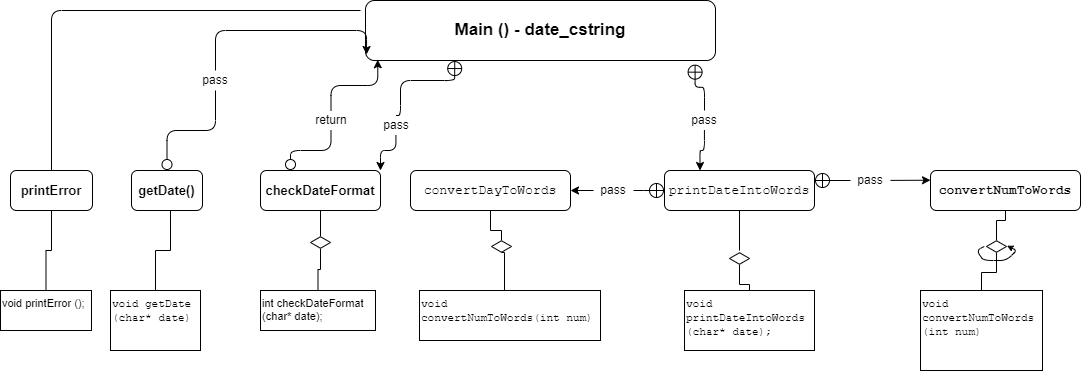

The diagram above was exported from draw.io. Its source (the exported page's mxGraphModel, read from the mxfile embedded in the PNG):
<mxGraphModel dx="1182" dy="690" grid="1" gridSize="10" guides="1" tooltips="1" connect="1" arrows="1" fold="1" page="1" pageScale="1" pageWidth="1100" pageHeight="850" background="#9e9e9e" math="0" shadow="0">
  <root>
    <mxCell id="0" />
    <mxCell id="1" parent="0" />
    <mxCell id="AFJ6fUOBSR2v7E0Lf3oa-17" style="edgeStyle=orthogonalEdgeStyle;rounded=1;orthogonalLoop=1;jettySize=auto;html=1;fontSize=13;fontColor=#000000;strokeColor=#000000;endArrow=none;endFill=0;" parent="1" target="AFJ6fUOBSR2v7E0Lf3oa-7" edge="1">
      <mxGeometry relative="1" as="geometry">
        <mxPoint x="370" y="40" as="sourcePoint" />
      </mxGeometry>
    </mxCell>
    <mxCell id="AFJ6fUOBSR2v7E0Lf3oa-20" style="edgeStyle=orthogonalEdgeStyle;rounded=1;orthogonalLoop=1;jettySize=auto;html=1;entryX=1;entryY=0.5;entryDx=0;entryDy=0;fontSize=13;fontColor=#000000;startArrow=none;startFill=0;strokeColor=#000000;exitX=0;exitY=0.5;exitDx=0;exitDy=0;" parent="1" source="s8b4lYgJ3GzKXeLnXado-15" target="AFJ6fUOBSR2v7E0Lf3oa-13" edge="1">
      <mxGeometry relative="1" as="geometry">
        <mxPoint x="510" y="190" as="sourcePoint" />
      </mxGeometry>
    </mxCell>
    <mxCell id="AFJ6fUOBSR2v7E0Lf3oa-3" value="&lt;p class=&quot;MsoNormal&quot; style=&quot;font-size: 17px;&quot;&gt;Main () - date_cstring&lt;/p&gt;" style="rounded=1;whiteSpace=wrap;html=1;fillStyle=auto;strokeColor=#000000;fontColor=#000000;fillColor=#ffffff;fontSize=17;fontStyle=1" parent="1" vertex="1">
      <mxGeometry x="375" y="30" width="350" height="60" as="geometry" />
    </mxCell>
    <mxCell id="AFJ6fUOBSR2v7E0Lf3oa-34" style="rounded=0;orthogonalLoop=1;jettySize=auto;html=1;exitX=0.5;exitY=1;exitDx=0;exitDy=0;entryX=0.5;entryY=0;entryDx=0;entryDy=0;fontSize=17;fontColor=#000000;edgeStyle=orthogonalEdgeStyle;startArrow=none;startFill=0;endArrow=none;endFill=0;strokeColor=#000000;" parent="1" source="AFJ6fUOBSR2v7E0Lf3oa-7" target="AFJ6fUOBSR2v7E0Lf3oa-26" edge="1">
      <mxGeometry relative="1" as="geometry" />
    </mxCell>
    <mxCell id="AFJ6fUOBSR2v7E0Lf3oa-7" value="printError" style="rounded=1;whiteSpace=wrap;html=1;fillStyle=auto;strokeColor=#000000;fontColor=#000000;fillColor=#ffffff;fontSize=13;fontStyle=1" parent="1" vertex="1">
      <mxGeometry x="20" y="200" width="82" height="40" as="geometry" />
    </mxCell>
    <mxCell id="AFJ6fUOBSR2v7E0Lf3oa-35" style="rounded=0;orthogonalLoop=1;jettySize=auto;html=1;exitX=0.5;exitY=1;exitDx=0;exitDy=0;entryX=0.5;entryY=0;entryDx=0;entryDy=0;fontSize=17;fontColor=#000000;startArrow=none;edgeStyle=orthogonalEdgeStyle;startFill=0;endArrow=none;endFill=0;strokeColor=#000000;" parent="1" source="AFJ6fUOBSR2v7E0Lf3oa-61" target="AFJ6fUOBSR2v7E0Lf3oa-27" edge="1">
      <mxGeometry relative="1" as="geometry" />
    </mxCell>
    <mxCell id="AFJ6fUOBSR2v7E0Lf3oa-8" value="checkDateFormat" style="rounded=1;whiteSpace=wrap;html=1;fillStyle=auto;strokeColor=#000000;fontColor=#000000;fillColor=#ffffff;fontSize=13;fontStyle=1" parent="1" vertex="1">
      <mxGeometry x="270" y="200" width="120" height="40" as="geometry" />
    </mxCell>
    <mxCell id="AFJ6fUOBSR2v7E0Lf3oa-11" value="&lt;code style=&quot;font-weight: normal;&quot;&gt;printDateIntoWords&lt;/code&gt;" style="rounded=1;whiteSpace=wrap;html=1;fillStyle=auto;strokeColor=#000000;fontColor=#000000;fillColor=#ffffff;fontSize=13;fontStyle=1" parent="1" vertex="1">
      <mxGeometry x="674" y="200" width="150" height="40" as="geometry" />
    </mxCell>
    <mxCell id="AFJ6fUOBSR2v7E0Lf3oa-36" style="rounded=0;orthogonalLoop=1;jettySize=auto;html=1;exitX=0.5;exitY=1;exitDx=0;exitDy=0;fontSize=17;fontColor=#000000;startArrow=none;edgeStyle=orthogonalEdgeStyle;startFill=0;endArrow=none;endFill=0;strokeColor=#000000;" parent="1" source="AFJ6fUOBSR2v7E0Lf3oa-53" edge="1">
      <mxGeometry relative="1" as="geometry">
        <mxPoint x="514" y="320" as="targetPoint" />
      </mxGeometry>
    </mxCell>
    <mxCell id="AFJ6fUOBSR2v7E0Lf3oa-13" value="&lt;code style=&quot;font-weight: normal;&quot;&gt;convertDayToWords&lt;/code&gt;&lt;span&gt;&lt;/span&gt;" style="rounded=1;whiteSpace=wrap;html=1;fillStyle=auto;strokeColor=#000000;fontColor=#000000;fillColor=#ffffff;fontSize=13;fontStyle=1" parent="1" vertex="1">
      <mxGeometry x="420" y="200" width="160" height="40" as="geometry" />
    </mxCell>
    <mxCell id="AFJ6fUOBSR2v7E0Lf3oa-26" value="void printError ();" style="rounded=0;whiteSpace=wrap;html=1;fillStyle=auto;strokeColor=#000000;fontSize=11;fontColor=#000000;fillColor=#ffffff;align=left;verticalAlign=top;" parent="1" vertex="1">
      <mxGeometry x="10" y="320" width="91" height="40" as="geometry" />
    </mxCell>
    <mxCell id="AFJ6fUOBSR2v7E0Lf3oa-27" value="int checkDateFormat&lt;br&gt;(char* date);" style="rounded=0;whiteSpace=wrap;html=1;fillStyle=auto;strokeColor=#000000;fontSize=11;fontColor=#000000;fillColor=#ffffff;verticalAlign=top;align=left;" parent="1" vertex="1">
      <mxGeometry x="270" y="320" width="115" height="40" as="geometry" />
    </mxCell>
    <mxCell id="AFJ6fUOBSR2v7E0Lf3oa-28" value="&lt;code&gt;void&lt;br/&gt;convertNumToWords(int num)&lt;/code&gt;" style="rounded=0;whiteSpace=wrap;html=1;fillStyle=auto;strokeColor=#000000;fontSize=11;fontColor=#000000;fillColor=#ffffff;align=left;verticalAlign=top;" parent="1" vertex="1">
      <mxGeometry x="429" y="320" width="181" height="50" as="geometry" />
    </mxCell>
    <mxCell id="AFJ6fUOBSR2v7E0Lf3oa-32" value="&lt;font face=&quot;Courier New&quot;&gt;void printDateIntoWords&lt;br&gt;(char* date);&lt;/font&gt;" style="rounded=0;whiteSpace=wrap;html=1;fillStyle=auto;strokeColor=#000000;fontSize=11;fontColor=#000000;fillColor=#ffffff;align=left;verticalAlign=top;" parent="1" vertex="1">
      <mxGeometry x="694" y="320" width="130" height="60" as="geometry" />
    </mxCell>
    <mxCell id="AFJ6fUOBSR2v7E0Lf3oa-67" value="" style="rounded=0;orthogonalLoop=1;jettySize=auto;html=1;exitX=0.5;exitY=1;exitDx=0;exitDy=0;entryX=0.5;entryY=0;entryDx=0;entryDy=0;fontSize=17;fontColor=#000000;endArrow=none;edgeStyle=orthogonalEdgeStyle;startArrow=none;startFill=0;endFill=0;strokeColor=#000000;" parent="1" source="AFJ6fUOBSR2v7E0Lf3oa-8" target="AFJ6fUOBSR2v7E0Lf3oa-61" edge="1">
      <mxGeometry relative="1" as="geometry">
        <mxPoint x="365.50000000000006" y="240" as="sourcePoint" />
        <mxPoint x="358" y="320" as="targetPoint" />
      </mxGeometry>
    </mxCell>
    <mxCell id="AFJ6fUOBSR2v7E0Lf3oa-61" value="" style="html=1;whiteSpace=wrap;aspect=fixed;shape=isoRectangle;fillStyle=auto;strokeColor=#000000;fontSize=17;fontColor=#000000;fillColor=#ffffff;" parent="1" vertex="1">
      <mxGeometry x="320" y="266" width="20" height="12" as="geometry" />
    </mxCell>
    <mxCell id="AFJ6fUOBSR2v7E0Lf3oa-68" value="" style="rounded=0;orthogonalLoop=1;jettySize=auto;html=1;exitX=0.5;exitY=1;exitDx=0;exitDy=0;fontSize=17;fontColor=#000000;endArrow=none;edgeStyle=orthogonalEdgeStyle;startArrow=none;startFill=0;endFill=0;strokeColor=#000000;" parent="1" source="AFJ6fUOBSR2v7E0Lf3oa-13" target="AFJ6fUOBSR2v7E0Lf3oa-53" edge="1">
      <mxGeometry relative="1" as="geometry">
        <mxPoint x="511" y="240" as="sourcePoint" />
        <mxPoint x="520" y="320" as="targetPoint" />
      </mxGeometry>
    </mxCell>
    <mxCell id="AFJ6fUOBSR2v7E0Lf3oa-53" value="" style="html=1;whiteSpace=wrap;aspect=fixed;shape=isoRectangle;fillStyle=auto;strokeColor=#000000;fontSize=17;fontColor=#000000;fillColor=#ffffff;" parent="1" vertex="1">
      <mxGeometry x="501" y="270" width="20" height="12" as="geometry" />
    </mxCell>
    <mxCell id="AFJ6fUOBSR2v7E0Lf3oa-69" value="" style="endArrow=circle;startArrow=none;html=1;rounded=1;strokeWidth=1;fontSize=17;fontColor=#000000;startSize=6;endSize=4;exitX=0.5;exitY=1;exitDx=0;exitDy=0;entryX=0.25;entryY=0;entryDx=0;entryDy=0;endFill=0;strokeColor=#000000;edgeStyle=orthogonalEdgeStyle;" parent="1" source="s8b4lYgJ3GzKXeLnXado-18" target="AFJ6fUOBSR2v7E0Lf3oa-8" edge="1">
      <mxGeometry width="50" height="50" relative="1" as="geometry">
        <mxPoint x="415" y="90" as="sourcePoint" />
        <mxPoint x="640" y="240" as="targetPoint" />
      </mxGeometry>
    </mxCell>
    <mxCell id="s8b4lYgJ3GzKXeLnXado-6" value="getDate()" style="rounded=1;whiteSpace=wrap;html=1;fillStyle=auto;strokeColor=#000000;fontColor=#000000;fillColor=#ffffff;fontSize=13;fontStyle=1" parent="1" vertex="1">
      <mxGeometry x="141" y="200" width="71" height="40" as="geometry" />
    </mxCell>
    <mxCell id="s8b4lYgJ3GzKXeLnXado-7" value="&lt;code&gt;void getDate&lt;br&gt;(char* date)&lt;/code&gt;" style="rounded=0;whiteSpace=wrap;html=1;fillStyle=auto;strokeColor=#000000;fontSize=11;fontColor=#000000;fillColor=#ffffff;verticalAlign=top;align=left;" parent="1" vertex="1">
      <mxGeometry x="120" y="320" width="90" height="60" as="geometry" />
    </mxCell>
    <mxCell id="s8b4lYgJ3GzKXeLnXado-9" value="" style="rounded=0;orthogonalLoop=1;jettySize=auto;html=1;fontSize=17;fontColor=#000000;endArrow=none;edgeStyle=orthogonalEdgeStyle;startArrow=none;startFill=0;endFill=0;strokeColor=#000000;exitX=0.549;exitY=1;exitDx=0;exitDy=0;exitPerimeter=0;" parent="1" source="s8b4lYgJ3GzKXeLnXado-6" target="s8b4lYgJ3GzKXeLnXado-7" edge="1">
      <mxGeometry relative="1" as="geometry">
        <mxPoint x="161" y="250" as="sourcePoint" />
        <mxPoint x="161" y="310" as="targetPoint" />
      </mxGeometry>
    </mxCell>
    <mxCell id="s8b4lYgJ3GzKXeLnXado-11" value="" style="endArrow=circle;startArrow=none;html=1;rounded=1;strokeWidth=1;fontSize=17;fontColor=#000000;startSize=6;endSize=4;entryX=0.5;entryY=0;entryDx=0;entryDy=0;endFill=0;strokeColor=#000000;edgeStyle=orthogonalEdgeStyle;exitX=0.5;exitY=1;exitDx=0;exitDy=0;" parent="1" source="s8b4lYgJ3GzKXeLnXado-16" target="s8b4lYgJ3GzKXeLnXado-6" edge="1">
      <mxGeometry width="50" height="50" relative="1" as="geometry">
        <mxPoint x="390" y="60" as="sourcePoint" />
        <mxPoint x="532" y="240" as="targetPoint" />
      </mxGeometry>
    </mxCell>
    <mxCell id="s8b4lYgJ3GzKXeLnXado-17" value="" style="edgeStyle=orthogonalEdgeStyle;rounded=1;orthogonalLoop=1;jettySize=auto;html=1;entryX=1;entryY=0.5;entryDx=0;entryDy=0;fontSize=13;fontColor=#000000;startArrow=circlePlus;startFill=0;strokeColor=#000000;endArrow=none;" parent="1" target="s8b4lYgJ3GzKXeLnXado-15" edge="1" source="AFJ6fUOBSR2v7E0Lf3oa-11">
      <mxGeometry relative="1" as="geometry">
        <mxPoint x="490" y="90" as="sourcePoint" />
        <mxPoint x="485.5" y="200" as="targetPoint" />
      </mxGeometry>
    </mxCell>
    <mxCell id="s8b4lYgJ3GzKXeLnXado-15" value="&lt;font color=&quot;#000000&quot;&gt;pass&lt;br&gt;&lt;/font&gt;" style="text;strokeColor=none;align=center;fillColor=none;html=1;verticalAlign=middle;whiteSpace=wrap;rounded=0;" parent="1" vertex="1">
      <mxGeometry x="603" y="210" width="40" height="20" as="geometry" />
    </mxCell>
    <mxCell id="s8b4lYgJ3GzKXeLnXado-19" value="" style="endArrow=none;startArrow=classic;html=1;rounded=1;strokeWidth=1;fontSize=17;fontColor=#000000;startSize=6;endSize=4;exitX=0.035;exitY=0.988;exitDx=0;exitDy=0;entryX=0.5;entryY=0;entryDx=0;entryDy=0;endFill=0;strokeColor=#000000;edgeStyle=orthogonalEdgeStyle;exitPerimeter=0;" parent="1" source="AFJ6fUOBSR2v7E0Lf3oa-3" target="s8b4lYgJ3GzKXeLnXado-18" edge="1">
      <mxGeometry width="50" height="50" relative="1" as="geometry">
        <mxPoint x="402.5" y="91.98000000000002" as="sourcePoint" />
        <mxPoint x="349.125" y="200" as="targetPoint" />
      </mxGeometry>
    </mxCell>
    <mxCell id="s8b4lYgJ3GzKXeLnXado-18" value="&lt;font color=&quot;#000000&quot;&gt;return&lt;br&gt;&lt;/font&gt;" style="text;strokeColor=none;align=center;fillColor=none;html=1;verticalAlign=middle;whiteSpace=wrap;rounded=0;" parent="1" vertex="1">
      <mxGeometry x="325.5" y="140" width="30" height="20" as="geometry" />
    </mxCell>
    <mxCell id="s8b4lYgJ3GzKXeLnXado-20" value="" style="endArrow=none;startArrow=classic;html=1;rounded=1;strokeWidth=1;fontSize=17;fontColor=#000000;startSize=6;endSize=4;entryX=0.5;entryY=0;entryDx=0;entryDy=0;endFill=0;strokeColor=#000000;edgeStyle=orthogonalEdgeStyle;exitX=0.003;exitY=0.9;exitDx=0;exitDy=0;exitPerimeter=0;" parent="1" source="AFJ6fUOBSR2v7E0Lf3oa-3" target="s8b4lYgJ3GzKXeLnXado-16" edge="1">
      <mxGeometry width="50" height="50" relative="1" as="geometry">
        <mxPoint x="395" y="75.00000000000023" as="sourcePoint" />
        <mxPoint x="265.5" y="200" as="targetPoint" />
        <Array as="points">
          <mxPoint x="376" y="60" />
          <mxPoint x="225" y="60" />
        </Array>
      </mxGeometry>
    </mxCell>
    <mxCell id="s8b4lYgJ3GzKXeLnXado-16" value="&lt;font color=&quot;#000000&quot;&gt;pass&lt;/font&gt;" style="text;strokeColor=none;align=center;fillColor=none;html=1;verticalAlign=middle;whiteSpace=wrap;rounded=0;" parent="1" vertex="1">
      <mxGeometry x="210" y="100" width="30" height="20" as="geometry" />
    </mxCell>
    <mxCell id="s8b4lYgJ3GzKXeLnXado-21" value="" style="edgeStyle=orthogonalEdgeStyle;rounded=1;orthogonalLoop=1;jettySize=auto;html=1;entryX=0.5;entryY=0;entryDx=0;entryDy=0;fontSize=13;fontColor=#000000;startArrow=circlePlus;startFill=0;strokeColor=#000000;endArrow=none;exitX=0.656;exitY=1.061;exitDx=0;exitDy=0;exitPerimeter=0;" parent="1" target="s8b4lYgJ3GzKXeLnXado-22" edge="1">
      <mxGeometry relative="1" as="geometry">
        <mxPoint x="704.6000000000001" y="93.65999999999997" as="sourcePoint" />
        <mxPoint x="725.5" y="200" as="targetPoint" />
      </mxGeometry>
    </mxCell>
    <mxCell id="s8b4lYgJ3GzKXeLnXado-22" value="&lt;font color=&quot;#000000&quot;&gt;pass&lt;br&gt;&lt;/font&gt;" style="text;strokeColor=none;align=center;fillColor=none;html=1;verticalAlign=middle;whiteSpace=wrap;rounded=0;" parent="1" vertex="1">
      <mxGeometry x="694" y="140" width="40" height="20" as="geometry" />
    </mxCell>
    <mxCell id="s8b4lYgJ3GzKXeLnXado-23" style="edgeStyle=orthogonalEdgeStyle;rounded=1;orthogonalLoop=1;jettySize=auto;html=1;entryX=0.25;entryY=0;entryDx=0;entryDy=0;fontSize=13;fontColor=#000000;startArrow=none;startFill=0;strokeColor=#000000;exitX=0.498;exitY=0.981;exitDx=0;exitDy=0;exitPerimeter=0;" parent="1" source="s8b4lYgJ3GzKXeLnXado-22" edge="1">
      <mxGeometry relative="1" as="geometry">
        <mxPoint x="734" y="190" as="sourcePoint" />
        <mxPoint x="709.5" y="200" as="targetPoint" />
        <Array as="points">
          <mxPoint x="714" y="180" />
          <mxPoint x="709" y="180" />
        </Array>
      </mxGeometry>
    </mxCell>
    <mxCell id="s8b4lYgJ3GzKXeLnXado-33" style="edgeStyle=orthogonalEdgeStyle;rounded=0;orthogonalLoop=1;jettySize=auto;html=1;entryX=0.5;entryY=1;entryDx=0;entryDy=0;fontColor=#000000;endArrow=none;endFill=0;strokeColor=#000000;" parent="1" target="AFJ6fUOBSR2v7E0Lf3oa-11" edge="1">
      <mxGeometry relative="1" as="geometry">
        <mxPoint x="749" y="280" as="sourcePoint" />
      </mxGeometry>
    </mxCell>
    <mxCell id="s8b4lYgJ3GzKXeLnXado-34" value="" style="edgeStyle=orthogonalEdgeStyle;rounded=0;orthogonalLoop=1;jettySize=auto;html=1;strokeColor=#000000;fontColor=#000000;endArrow=none;endFill=0;" parent="1" source="s8b4lYgJ3GzKXeLnXado-32" target="AFJ6fUOBSR2v7E0Lf3oa-32" edge="1">
      <mxGeometry relative="1" as="geometry" />
    </mxCell>
    <mxCell id="s8b4lYgJ3GzKXeLnXado-32" value="" style="html=1;whiteSpace=wrap;aspect=fixed;shape=isoRectangle;fillStyle=auto;strokeColor=#000000;fontSize=17;fontColor=#000000;fillColor=#ffffff;" parent="1" vertex="1">
      <mxGeometry x="739" y="282" width="20" height="12" as="geometry" />
    </mxCell>
    <mxCell id="s8b4lYgJ3GzKXeLnXado-35" value="&lt;code style=&quot;&quot;&gt;convertNumToWords&lt;/code&gt;" style="rounded=1;whiteSpace=wrap;html=1;fillStyle=auto;strokeColor=#000000;fontColor=#000000;fillColor=#ffffff;fontSize=13;fontStyle=1" parent="1" vertex="1">
      <mxGeometry x="940" y="200" width="150" height="40" as="geometry" />
    </mxCell>
    <mxCell id="s8b4lYgJ3GzKXeLnXado-36" value="&lt;code&gt;void&lt;br&gt;convertNumToWords&lt;br&gt;(int num)&lt;/code&gt;" style="rounded=0;whiteSpace=wrap;html=1;fillStyle=auto;strokeColor=#000000;fontSize=11;fontColor=#000000;fillColor=#ffffff;align=left;verticalAlign=top;" parent="1" vertex="1">
      <mxGeometry x="930" y="320" width="122" height="80" as="geometry" />
    </mxCell>
    <mxCell id="s8b4lYgJ3GzKXeLnXado-37" value="" style="rounded=1;orthogonalLoop=1;jettySize=auto;html=1;entryX=0;entryY=0.5;entryDx=0;entryDy=0;fontSize=13;fontColor=#000000;startArrow=circlePlus;startFill=0;strokeColor=#000000;endArrow=none;exitX=1;exitY=0.25;exitDx=0;exitDy=0;" parent="1" target="s8b4lYgJ3GzKXeLnXado-38" edge="1" source="AFJ6fUOBSR2v7E0Lf3oa-11">
      <mxGeometry relative="1" as="geometry">
        <mxPoint x="810" y="90" as="sourcePoint" />
        <mxPoint x="805.5" y="200" as="targetPoint" />
      </mxGeometry>
    </mxCell>
    <mxCell id="s8b4lYgJ3GzKXeLnXado-38" value="&lt;font color=&quot;#000000&quot;&gt;pass&lt;br&gt;&lt;/font&gt;" style="text;strokeColor=none;align=center;fillColor=none;html=1;verticalAlign=middle;whiteSpace=wrap;rounded=0;" parent="1" vertex="1">
      <mxGeometry x="860" y="200" width="40" height="20" as="geometry" />
    </mxCell>
    <mxCell id="s8b4lYgJ3GzKXeLnXado-39" style="rounded=1;orthogonalLoop=1;jettySize=auto;html=1;fontSize=13;fontColor=#000000;startArrow=none;startFill=0;strokeColor=#000000;" parent="1" source="s8b4lYgJ3GzKXeLnXado-38" edge="1">
      <mxGeometry relative="1" as="geometry">
        <mxPoint x="908" y="209.71" as="sourcePoint" />
        <mxPoint x="940" y="209.71" as="targetPoint" />
      </mxGeometry>
    </mxCell>
    <mxCell id="s8b4lYgJ3GzKXeLnXado-40" value="" style="endArrow=classic;html=1;rounded=1;strokeWidth=1;fontSize=17;fontColor=#000000;startSize=6;endSize=4;entryX=1.026;entryY=0.435;entryDx=0;entryDy=0;entryPerimeter=0;exitX=-0.109;exitY=0.496;exitDx=0;exitDy=0;exitPerimeter=0;strokeColor=#000000;" parent="1" source="s8b4lYgJ3GzKXeLnXado-43" target="s8b4lYgJ3GzKXeLnXado-43" edge="1">
      <mxGeometry width="50" height="50" relative="1" as="geometry">
        <mxPoint x="966" y="290" as="sourcePoint" />
        <mxPoint x="1056" y="270" as="targetPoint" />
        <Array as="points">
          <mxPoint x="986" y="280" />
          <mxPoint x="993" y="290" />
          <mxPoint x="1016" y="290" />
          <mxPoint x="1026" y="280" />
        </Array>
      </mxGeometry>
    </mxCell>
    <mxCell id="s8b4lYgJ3GzKXeLnXado-41" style="edgeStyle=orthogonalEdgeStyle;rounded=0;orthogonalLoop=1;jettySize=auto;html=1;entryX=0.5;entryY=1;entryDx=0;entryDy=0;fontColor=#000000;endArrow=none;endFill=0;strokeColor=#000000;" parent="1" source="s8b4lYgJ3GzKXeLnXado-43" target="s8b4lYgJ3GzKXeLnXado-35" edge="1">
      <mxGeometry relative="1" as="geometry" />
    </mxCell>
    <mxCell id="s8b4lYgJ3GzKXeLnXado-42" value="" style="edgeStyle=orthogonalEdgeStyle;rounded=0;orthogonalLoop=1;jettySize=auto;html=1;strokeColor=#000000;fontColor=#000000;endArrow=none;endFill=0;" parent="1" source="s8b4lYgJ3GzKXeLnXado-43" target="s8b4lYgJ3GzKXeLnXado-36" edge="1">
      <mxGeometry relative="1" as="geometry" />
    </mxCell>
    <mxCell id="s8b4lYgJ3GzKXeLnXado-43" value="" style="html=1;whiteSpace=wrap;aspect=fixed;shape=isoRectangle;fillStyle=auto;strokeColor=#000000;fontSize=17;fontColor=#000000;fillColor=#ffffff;" parent="1" vertex="1">
      <mxGeometry x="996" y="270" width="20" height="12" as="geometry" />
    </mxCell>
    <mxCell id="s8b4lYgJ3GzKXeLnXado-47" style="edgeStyle=orthogonalEdgeStyle;rounded=0;orthogonalLoop=1;jettySize=auto;html=1;exitX=0.5;exitY=1;exitDx=0;exitDy=0;strokeColor=#000000;fontColor=#000000;endArrow=none;endFill=0;" parent="1" source="s8b4lYgJ3GzKXeLnXado-36" target="s8b4lYgJ3GzKXeLnXado-36" edge="1">
      <mxGeometry relative="1" as="geometry" />
    </mxCell>
    <mxCell id="GYdnKTtAqTFD-ppI_sib-2" value="" style="edgeStyle=orthogonalEdgeStyle;rounded=1;orthogonalLoop=1;jettySize=auto;html=1;entryX=0.5;entryY=0;entryDx=0;entryDy=0;fontSize=13;fontColor=#000000;startArrow=circlePlus;startFill=0;strokeColor=#000000;endArrow=none;exitX=0.255;exitY=1.001;exitDx=0;exitDy=0;exitPerimeter=0;" edge="1" target="GYdnKTtAqTFD-ppI_sib-4" parent="1" source="AFJ6fUOBSR2v7E0Lf3oa-3">
      <mxGeometry relative="1" as="geometry">
        <mxPoint x="404.51" y="95" as="sourcePoint" />
        <mxPoint x="405.51" y="145" as="targetPoint" />
        <Array as="points">
          <mxPoint x="464" y="110" />
          <mxPoint x="410" y="110" />
          <mxPoint x="410" y="145" />
        </Array>
      </mxGeometry>
    </mxCell>
    <mxCell id="GYdnKTtAqTFD-ppI_sib-3" style="edgeStyle=orthogonalEdgeStyle;rounded=1;orthogonalLoop=1;jettySize=auto;html=1;entryX=1;entryY=0;entryDx=0;entryDy=0;fontSize=13;fontColor=#000000;startArrow=none;startFill=0;strokeColor=#000000;exitX=0.498;exitY=0.981;exitDx=0;exitDy=0;exitPerimeter=0;" edge="1" source="GYdnKTtAqTFD-ppI_sib-4" parent="1" target="AFJ6fUOBSR2v7E0Lf3oa-8">
      <mxGeometry relative="1" as="geometry">
        <mxPoint x="424.51" y="195" as="sourcePoint" />
        <mxPoint x="370.01" y="205" as="targetPoint" />
        <Array as="points">
          <mxPoint x="405" y="180" />
          <mxPoint x="390" y="180" />
        </Array>
      </mxGeometry>
    </mxCell>
    <mxCell id="GYdnKTtAqTFD-ppI_sib-4" value="&lt;font color=&quot;#000000&quot;&gt;pass&lt;br&gt;&lt;/font&gt;" style="text;strokeColor=none;align=center;fillColor=none;html=1;verticalAlign=middle;whiteSpace=wrap;rounded=0;" vertex="1" parent="1">
      <mxGeometry x="385.51" y="145" width="40" height="20" as="geometry" />
    </mxCell>
  </root>
</mxGraphModel>